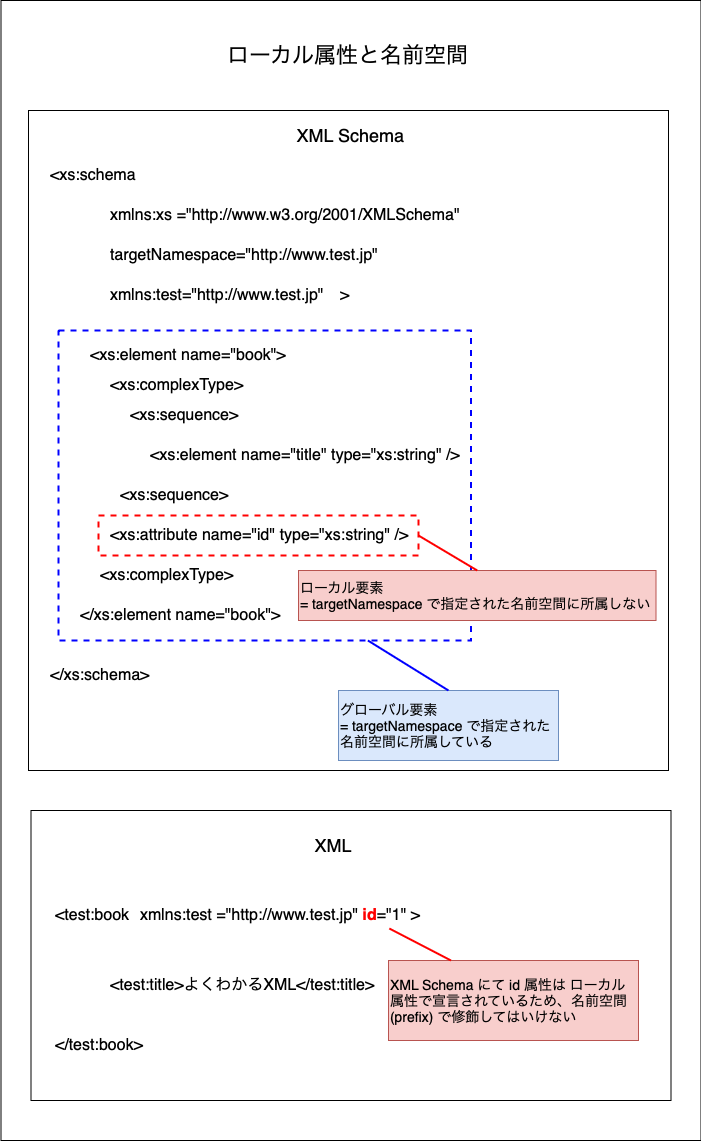

The diagram above was exported from draw.io. Its source (the exported page's mxGraphModel, read from the mxfile embedded in the PNG):
<mxGraphModel dx="46" dy="-454" grid="1" gridSize="10" guides="1" tooltips="1" connect="1" arrows="1" fold="1" page="1" pageScale="1" pageWidth="827" pageHeight="1169" math="0" shadow="0">
  <root>
    <mxCell id="0" />
    <mxCell id="1" parent="0" />
    <mxCell id="rOWTzkm1CTcCz2q7Vmn_-1" value="" style="rounded=0;whiteSpace=wrap;html=1;" parent="1" vertex="1">
      <mxGeometry x="872.5" y="1300" width="700" height="1140" as="geometry" />
    </mxCell>
    <mxCell id="rOWTzkm1CTcCz2q7Vmn_-2" value="ローカル属性と名前空間" style="text;html=1;align=center;verticalAlign=middle;whiteSpace=wrap;rounded=0;fontSize=22;" parent="1" vertex="1">
      <mxGeometry x="960" y="1320" width="520" height="70" as="geometry" />
    </mxCell>
    <mxCell id="rOWTzkm1CTcCz2q7Vmn_-3" value="" style="rounded=0;whiteSpace=wrap;html=1;" parent="1" vertex="1">
      <mxGeometry x="900" y="1410" width="640" height="660" as="geometry" />
    </mxCell>
    <mxCell id="rOWTzkm1CTcCz2q7Vmn_-5" value="XML Schema" style="text;html=1;align=center;verticalAlign=middle;whiteSpace=wrap;rounded=0;fontSize=18;" parent="1" vertex="1">
      <mxGeometry x="1160" y="1420" width="125" height="30" as="geometry" />
    </mxCell>
    <mxCell id="rOWTzkm1CTcCz2q7Vmn_-7" value="&amp;lt;xs:schema" style="text;html=1;align=left;verticalAlign=middle;whiteSpace=wrap;rounded=0;fontSize=16;" parent="1" vertex="1">
      <mxGeometry x="920" y="1460" width="95" height="30" as="geometry" />
    </mxCell>
    <mxCell id="rOWTzkm1CTcCz2q7Vmn_-8" value="&amp;lt;/xs:schema&amp;gt;" style="text;html=1;align=left;verticalAlign=middle;whiteSpace=wrap;rounded=0;fontSize=16;" parent="1" vertex="1">
      <mxGeometry x="920" y="1960" width="115" height="30" as="geometry" />
    </mxCell>
    <mxCell id="rOWTzkm1CTcCz2q7Vmn_-9" value="xmlns:xs =&quot;http://www.w3.org/2001/XMLSchema&quot;&amp;nbsp;" style="text;html=1;align=left;verticalAlign=middle;whiteSpace=wrap;rounded=0;fontSize=16;fontColor=#000000;" parent="1" vertex="1">
      <mxGeometry x="980" y="1500" width="370" height="30" as="geometry" />
    </mxCell>
    <mxCell id="id3cVfyu9EJ94IoI-GAi-24" value="targetNamespace=&quot;http://www.test.jp&quot;&amp;nbsp;" style="text;html=1;align=left;verticalAlign=middle;whiteSpace=wrap;rounded=0;fontSize=16;fontColor=#000000;" parent="1" vertex="1">
      <mxGeometry x="980" y="1540" width="280" height="30" as="geometry" />
    </mxCell>
    <mxCell id="id3cVfyu9EJ94IoI-GAi-25" value="&lt;font&gt;&amp;gt;&lt;/font&gt;" style="text;html=1;align=left;verticalAlign=middle;whiteSpace=wrap;rounded=0;fontSize=16;fontColor=#000000;" parent="1" vertex="1">
      <mxGeometry x="1210" y="1580" width="40" height="30" as="geometry" />
    </mxCell>
    <mxCell id="id3cVfyu9EJ94IoI-GAi-28" value="&amp;lt;xs:element name=&quot;book&quot;&amp;gt;" style="text;html=1;align=left;verticalAlign=middle;whiteSpace=wrap;rounded=0;fontSize=16;fontColor=#000000;" parent="1" vertex="1">
      <mxGeometry x="960" y="1640" width="230" height="30" as="geometry" />
    </mxCell>
    <mxCell id="id3cVfyu9EJ94IoI-GAi-29" value="&amp;lt;/xs:element name=&quot;book&quot;&amp;gt;" style="text;html=1;align=left;verticalAlign=middle;whiteSpace=wrap;rounded=0;fontSize=16;fontColor=#000000;" parent="1" vertex="1">
      <mxGeometry x="950" y="1900" width="210" height="30" as="geometry" />
    </mxCell>
    <mxCell id="id3cVfyu9EJ94IoI-GAi-30" value="&amp;lt;xs:complexType&amp;gt;" style="text;html=1;align=left;verticalAlign=middle;whiteSpace=wrap;rounded=0;fontSize=16;fontColor=#000000;" parent="1" vertex="1">
      <mxGeometry x="980" y="1670" width="180" height="30" as="geometry" />
    </mxCell>
    <mxCell id="id3cVfyu9EJ94IoI-GAi-31" value="&amp;lt;xs:complexType&amp;gt;" style="text;html=1;align=left;verticalAlign=middle;whiteSpace=wrap;rounded=0;fontSize=16;fontColor=#000000;" parent="1" vertex="1">
      <mxGeometry x="970" y="1860" width="200" height="30" as="geometry" />
    </mxCell>
    <mxCell id="id3cVfyu9EJ94IoI-GAi-32" value="&amp;lt;xs:sequence&amp;gt;" style="text;html=1;align=left;verticalAlign=middle;whiteSpace=wrap;rounded=0;fontSize=16;fontColor=#000000;" parent="1" vertex="1">
      <mxGeometry x="1000" y="1700" width="120" height="30" as="geometry" />
    </mxCell>
    <mxCell id="id3cVfyu9EJ94IoI-GAi-33" value="&amp;lt;xs:sequence&amp;gt;" style="text;html=1;align=left;verticalAlign=middle;whiteSpace=wrap;rounded=0;fontSize=16;fontColor=#000000;" parent="1" vertex="1">
      <mxGeometry x="990" y="1780" width="130" height="30" as="geometry" />
    </mxCell>
    <mxCell id="id3cVfyu9EJ94IoI-GAi-35" value="&amp;lt;xs:element name=&quot;title&quot; type=&quot;xs:string&quot; /&amp;gt;" style="text;html=1;align=left;verticalAlign=middle;whiteSpace=wrap;rounded=0;fontSize=16;fontColor=#000000;" parent="1" vertex="1">
      <mxGeometry x="1020" y="1740" width="330" height="30" as="geometry" />
    </mxCell>
    <mxCell id="YoT7dIekB7aLRSYIDVAd-61" value="" style="rounded=0;whiteSpace=wrap;html=1;" vertex="1" parent="1">
      <mxGeometry x="902.5" y="2110" width="640" height="290" as="geometry" />
    </mxCell>
    <mxCell id="YoT7dIekB7aLRSYIDVAd-62" value="&amp;lt;test:book" style="text;html=1;align=left;verticalAlign=middle;whiteSpace=wrap;rounded=0;fontSize=16;" vertex="1" parent="1">
      <mxGeometry x="925" y="2200" width="95" height="30" as="geometry" />
    </mxCell>
    <mxCell id="YoT7dIekB7aLRSYIDVAd-63" value="XML" style="text;html=1;align=center;verticalAlign=middle;whiteSpace=wrap;rounded=0;fontSize=18;" vertex="1" parent="1">
      <mxGeometry x="1142.5" y="2130" width="125" height="30" as="geometry" />
    </mxCell>
    <mxCell id="YoT7dIekB7aLRSYIDVAd-65" value="&lt;font color=&quot;#000000&quot;&gt;xmlns:test =&quot;http://www.test.jp&quot; &lt;/font&gt;&lt;b&gt;&lt;font color=&quot;#ff0000&quot;&gt;id&lt;/font&gt;&lt;/b&gt;&lt;font color=&quot;#000000&quot;&gt;=&quot;1&quot; &amp;gt;&lt;/font&gt;" style="text;html=1;align=left;verticalAlign=middle;whiteSpace=wrap;rounded=0;fontSize=16;fontColor=#0000FF;" vertex="1" parent="1">
      <mxGeometry x="1010" y="2200" width="440" height="30" as="geometry" />
    </mxCell>
    <mxCell id="YoT7dIekB7aLRSYIDVAd-66" value="&amp;lt;/test:book&amp;gt;" style="text;html=1;align=left;verticalAlign=middle;whiteSpace=wrap;rounded=0;fontSize=16;" vertex="1" parent="1">
      <mxGeometry x="925" y="2330" width="95" height="30" as="geometry" />
    </mxCell>
    <mxCell id="YoT7dIekB7aLRSYIDVAd-68" value="&amp;lt;test:title&amp;gt;よくわかるXML&amp;lt;/test:title&amp;gt;" style="text;html=1;align=left;verticalAlign=middle;whiteSpace=wrap;rounded=0;fontSize=16;" vertex="1" parent="1">
      <mxGeometry x="980" y="2270" width="280" height="30" as="geometry" />
    </mxCell>
    <mxCell id="YoT7dIekB7aLRSYIDVAd-100" value="xmlns:test=&quot;http://www.test.jp&quot;&amp;nbsp;" style="text;html=1;align=left;verticalAlign=middle;whiteSpace=wrap;rounded=0;fontSize=16;fontColor=#000000;" vertex="1" parent="1">
      <mxGeometry x="980" y="1580" width="220" height="30" as="geometry" />
    </mxCell>
    <mxCell id="YoT7dIekB7aLRSYIDVAd-106" value="XML Schema にて id 属性は ローカル属性で宣言されているため、名前空間(prefix) で修飾してはいけない" style="text;html=1;align=left;verticalAlign=middle;whiteSpace=wrap;rounded=0;fontSize=14;fillColor=#f8cecc;strokeColor=#b85450;" vertex="1" parent="1">
      <mxGeometry x="1260" y="2260" width="250" height="80" as="geometry" />
    </mxCell>
    <mxCell id="YoT7dIekB7aLRSYIDVAd-112" value="&amp;lt;xs:attribute name=&quot;id&quot; type=&quot;xs:string&quot; /&amp;gt;" style="text;html=1;align=left;verticalAlign=middle;whiteSpace=wrap;rounded=0;fontSize=16;fontColor=#000000;" vertex="1" parent="1">
      <mxGeometry x="980" y="1820" width="350" height="30" as="geometry" />
    </mxCell>
    <mxCell id="YoT7dIekB7aLRSYIDVAd-115" value="" style="rounded=0;whiteSpace=wrap;html=1;fillColor=none;dashed=1;strokeColor=#0000FF;strokeWidth=2;" vertex="1" parent="1">
      <mxGeometry x="930" y="1630" width="412.5" height="310" as="geometry" />
    </mxCell>
    <mxCell id="YoT7dIekB7aLRSYIDVAd-116" value="グローバル要素&lt;div&gt;= targetNamespace で指定された名前空間に所属している&lt;/div&gt;" style="text;html=1;align=left;verticalAlign=middle;whiteSpace=wrap;rounded=0;fontSize=14;fillColor=#dae8fc;strokeColor=#6c8ebf;" vertex="1" parent="1">
      <mxGeometry x="1210" y="1990" width="220" height="70" as="geometry" />
    </mxCell>
    <mxCell id="YoT7dIekB7aLRSYIDVAd-117" value="" style="endArrow=none;html=1;rounded=0;strokeWidth=2;strokeColor=#0000FF;exitX=0.5;exitY=0;exitDx=0;exitDy=0;entryX=0.75;entryY=1;entryDx=0;entryDy=0;" edge="1" parent="1" source="YoT7dIekB7aLRSYIDVAd-116" target="YoT7dIekB7aLRSYIDVAd-115">
      <mxGeometry width="50" height="50" relative="1" as="geometry">
        <mxPoint x="1240" y="1970" as="sourcePoint" />
        <mxPoint x="1290" y="1920" as="targetPoint" />
      </mxGeometry>
    </mxCell>
    <mxCell id="YoT7dIekB7aLRSYIDVAd-123" value="" style="endArrow=none;html=1;rounded=0;strokeWidth=2;strokeColor=#FF0000;exitX=0.25;exitY=0;exitDx=0;exitDy=0;entryX=0.57;entryY=0.933;entryDx=0;entryDy=0;entryPerimeter=0;" edge="1" parent="1" source="YoT7dIekB7aLRSYIDVAd-106" target="YoT7dIekB7aLRSYIDVAd-65">
      <mxGeometry width="50" height="50" relative="1" as="geometry">
        <mxPoint x="1240" y="2150" as="sourcePoint" />
        <mxPoint x="1290" y="2100" as="targetPoint" />
      </mxGeometry>
    </mxCell>
    <mxCell id="YoT7dIekB7aLRSYIDVAd-125" value="" style="rounded=0;whiteSpace=wrap;html=1;fillColor=none;dashed=1;strokeWidth=2;strokeColor=#FF0000;" vertex="1" parent="1">
      <mxGeometry x="970" y="1815" width="320" height="40" as="geometry" />
    </mxCell>
    <mxCell id="YoT7dIekB7aLRSYIDVAd-126" value="ローカル要素&lt;div&gt;= targetNamespace で指定された名前空間に所属しない&lt;/div&gt;" style="text;html=1;align=left;verticalAlign=middle;whiteSpace=wrap;rounded=0;fontSize=14;fillColor=#f8cecc;strokeColor=#b85450;" vertex="1" parent="1">
      <mxGeometry x="1170" y="1870" width="357.5" height="50" as="geometry" />
    </mxCell>
    <mxCell id="YoT7dIekB7aLRSYIDVAd-127" value="" style="endArrow=none;html=1;rounded=0;exitX=1;exitY=0.5;exitDx=0;exitDy=0;entryX=0.5;entryY=0;entryDx=0;entryDy=0;strokeColor=#FF0000;strokeWidth=2;" edge="1" parent="1" source="YoT7dIekB7aLRSYIDVAd-125" target="YoT7dIekB7aLRSYIDVAd-126">
      <mxGeometry width="50" height="50" relative="1" as="geometry">
        <mxPoint x="1240" y="1970" as="sourcePoint" />
        <mxPoint x="1290" y="1920" as="targetPoint" />
      </mxGeometry>
    </mxCell>
  </root>
</mxGraphModel>